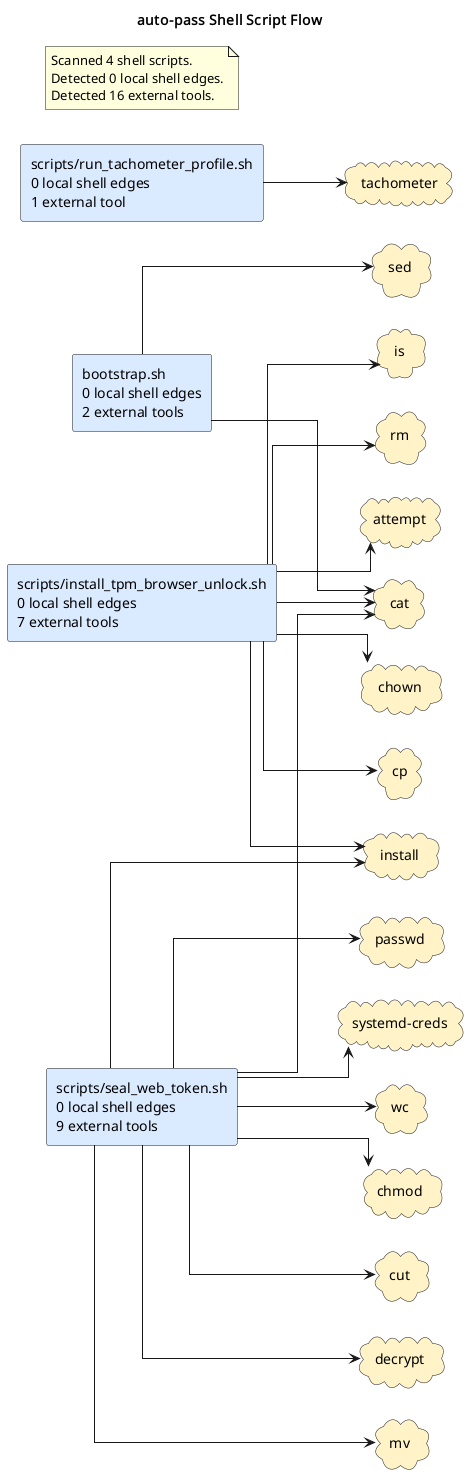

The diagram above was rendered by PlantUML. Its source (embedded in the PNG):
@startuml
title auto-pass Shell Script Flow
left to right direction
skinparam shadowing false
skinparam defaultFontName Monospace
skinparam componentStyle rectangle
skinparam linetype ortho
rectangle "bootstrap.sh\n0 local shell edges\n2 external tools" as shell_bootstrap_sh #DBEAFE
rectangle "scripts/install_tpm_browser_unlock.sh\n0 local shell edges\n7 external tools" as shell_scripts_install_tpm_browser_unlock_sh #DBEAFE
rectangle "scripts/run_tachometer_profile.sh\n0 local shell edges\n1 external tool" as shell_scripts_run_tachometer_profile_sh #DBEAFE
rectangle "scripts/seal_web_token.sh\n0 local shell edges\n9 external tools" as shell_scripts_seal_web_token_sh #DBEAFE
cloud "attempt" as tool_attempt #FEF3C7
cloud "cat" as tool_cat #FEF3C7
cloud "chmod" as tool_chmod #FEF3C7
cloud "chown" as tool_chown #FEF3C7
cloud "cp" as tool_cp #FEF3C7
cloud "cut" as tool_cut #FEF3C7
cloud "decrypt" as tool_decrypt #FEF3C7
cloud "install" as tool_install #FEF3C7
cloud "is" as tool_is #FEF3C7
cloud "mv" as tool_mv #FEF3C7
cloud "passwd" as tool_passwd #FEF3C7
cloud "rm" as tool_rm #FEF3C7
cloud "sed" as tool_sed #FEF3C7
cloud "systemd-creds" as tool_systemd_creds #FEF3C7
cloud "tachometer" as tool_tachometer #FEF3C7
cloud "wc" as tool_wc #FEF3C7
shell_bootstrap_sh --> tool_cat
shell_bootstrap_sh --> tool_sed
shell_scripts_install_tpm_browser_unlock_sh --> tool_attempt
shell_scripts_install_tpm_browser_unlock_sh --> tool_cat
shell_scripts_install_tpm_browser_unlock_sh --> tool_chown
shell_scripts_install_tpm_browser_unlock_sh --> tool_cp
shell_scripts_install_tpm_browser_unlock_sh --> tool_install
shell_scripts_install_tpm_browser_unlock_sh --> tool_is
shell_scripts_install_tpm_browser_unlock_sh --> tool_rm
shell_scripts_run_tachometer_profile_sh --> tool_tachometer
shell_scripts_seal_web_token_sh --> tool_cat
shell_scripts_seal_web_token_sh --> tool_chmod
shell_scripts_seal_web_token_sh --> tool_cut
shell_scripts_seal_web_token_sh --> tool_decrypt
shell_scripts_seal_web_token_sh --> tool_install
shell_scripts_seal_web_token_sh --> tool_mv
shell_scripts_seal_web_token_sh --> tool_passwd
shell_scripts_seal_web_token_sh --> tool_systemd_creds
shell_scripts_seal_web_token_sh --> tool_wc
note as shellGraphSummary
Scanned 4 shell scripts.
Detected 0 local shell edges.
Detected 16 external tools.
end note
@enduml